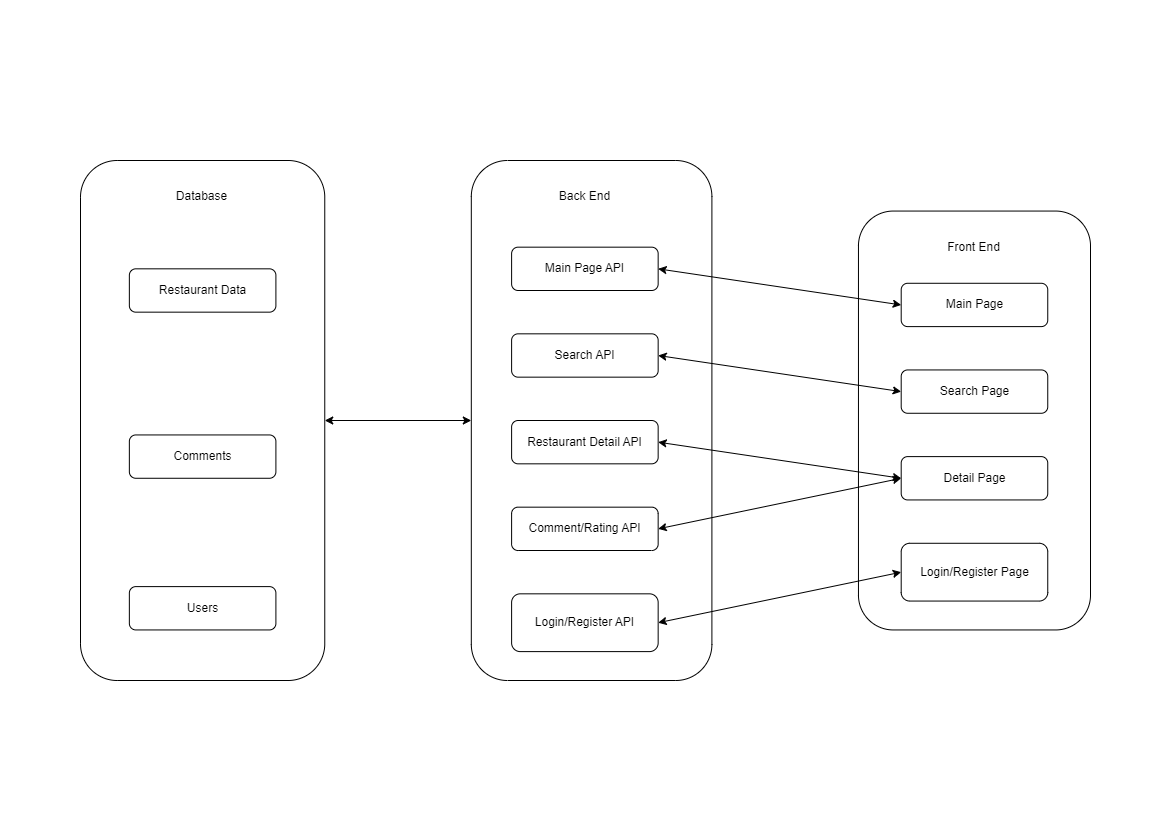

The diagram above was exported from draw.io. Its source (the exported page's mxGraphModel, read from the mxfile embedded in the PNG):
<mxGraphModel dx="2220" dy="1249" grid="1" gridSize="10" guides="1" tooltips="1" connect="1" arrows="1" fold="1" page="1" pageScale="1" pageWidth="1169" pageHeight="827" math="0" shadow="0">
  <root>
    <mxCell id="0" />
    <mxCell id="1" parent="0" />
    <mxCell id="PCAu_WDudFe5offja6nN-37" value="" style="group" vertex="1" connectable="0" parent="1">
      <mxGeometry x="80" y="160" width="1010" height="520" as="geometry" />
    </mxCell>
    <mxCell id="PCAu_WDudFe5offja6nN-3" value="" style="rounded=1;whiteSpace=wrap;html=1;labelBackgroundColor=none;movable=1;resizable=1;rotatable=1;deletable=1;editable=1;locked=0;connectable=1;" vertex="1" parent="PCAu_WDudFe5offja6nN-37">
      <mxGeometry x="777.956469165659" y="50.55555555555556" width="232.04353083434097" height="418.88888888888897" as="geometry" />
    </mxCell>
    <mxCell id="PCAu_WDudFe5offja6nN-4" value="Front End" style="text;html=1;strokeColor=none;fillColor=none;align=center;verticalAlign=middle;whiteSpace=wrap;rounded=1;labelBackgroundColor=none;movable=1;resizable=1;rotatable=1;deletable=1;editable=1;locked=0;connectable=1;" vertex="1" parent="PCAu_WDudFe5offja6nN-37">
      <mxGeometry x="857.3397823458283" y="65" width="73.27690447400242" height="43.333333333333336" as="geometry" />
    </mxCell>
    <mxCell id="PCAu_WDudFe5offja6nN-7" value="Login/Register Page" style="rounded=1;whiteSpace=wrap;html=1;labelBackgroundColor=none;movable=1;resizable=1;rotatable=1;deletable=1;editable=1;locked=0;connectable=1;" vertex="1" parent="PCAu_WDudFe5offja6nN-37">
      <mxGeometry x="820.701330108827" y="382.7777777777778" width="146.55380894800484" height="57.777777777777786" as="geometry" />
    </mxCell>
    <mxCell id="PCAu_WDudFe5offja6nN-8" value="Main Page" style="rounded=1;whiteSpace=wrap;html=1;labelBackgroundColor=none;movable=1;resizable=1;rotatable=1;deletable=1;editable=1;locked=0;connectable=1;" vertex="1" parent="PCAu_WDudFe5offja6nN-37">
      <mxGeometry x="820.701330108827" y="122.77777777777779" width="146.55380894800484" height="43.333333333333336" as="geometry" />
    </mxCell>
    <mxCell id="PCAu_WDudFe5offja6nN-9" value="Search Page" style="rounded=1;whiteSpace=wrap;html=1;labelBackgroundColor=none;movable=1;resizable=1;rotatable=1;deletable=1;editable=1;locked=0;connectable=1;" vertex="1" parent="PCAu_WDudFe5offja6nN-37">
      <mxGeometry x="820.701330108827" y="209.44444444444449" width="146.55380894800484" height="43.333333333333336" as="geometry" />
    </mxCell>
    <mxCell id="PCAu_WDudFe5offja6nN-10" value="Detail Page" style="rounded=1;whiteSpace=wrap;html=1;labelBackgroundColor=none;movable=1;resizable=1;rotatable=1;deletable=1;editable=1;locked=0;connectable=1;" vertex="1" parent="PCAu_WDudFe5offja6nN-37">
      <mxGeometry x="820.701330108827" y="296.11111111111114" width="146.55380894800484" height="43.333333333333336" as="geometry" />
    </mxCell>
    <mxCell id="PCAu_WDudFe5offja6nN-12" value="" style="rounded=1;whiteSpace=wrap;html=1;labelBackgroundColor=none;movable=1;resizable=1;rotatable=1;deletable=1;editable=1;locked=0;connectable=1;" vertex="1" parent="PCAu_WDudFe5offja6nN-37">
      <mxGeometry x="390.81015719467956" width="240.5925030229746" height="520" as="geometry" />
    </mxCell>
    <mxCell id="PCAu_WDudFe5offja6nN-13" value="Back End" style="text;html=1;strokeColor=none;fillColor=none;align=center;verticalAlign=middle;whiteSpace=wrap;rounded=1;labelBackgroundColor=none;movable=1;resizable=1;rotatable=1;deletable=1;editable=1;locked=0;connectable=1;" vertex="1" parent="PCAu_WDudFe5offja6nN-37">
      <mxGeometry x="467.7509068923821" y="14.444444444444446" width="73.27690447400242" height="43.333333333333336" as="geometry" />
    </mxCell>
    <mxCell id="PCAu_WDudFe5offja6nN-14" value="Login/Register API" style="rounded=1;whiteSpace=wrap;html=1;labelBackgroundColor=none;movable=1;resizable=1;rotatable=1;deletable=1;editable=1;locked=0;connectable=1;" vertex="1" parent="PCAu_WDudFe5offja6nN-37">
      <mxGeometry x="431.1124546553809" y="433.33333333333337" width="146.55380894800484" height="57.777777777777786" as="geometry" />
    </mxCell>
    <mxCell id="PCAu_WDudFe5offja6nN-15" value="Main Page API" style="rounded=1;whiteSpace=wrap;html=1;labelBackgroundColor=none;movable=1;resizable=1;rotatable=1;deletable=1;editable=1;locked=0;connectable=1;" vertex="1" parent="PCAu_WDudFe5offja6nN-37">
      <mxGeometry x="431.1124546553809" y="86.66666666666667" width="146.55380894800484" height="43.333333333333336" as="geometry" />
    </mxCell>
    <mxCell id="PCAu_WDudFe5offja6nN-16" value="Search API" style="rounded=1;whiteSpace=wrap;html=1;labelBackgroundColor=none;movable=1;resizable=1;rotatable=1;deletable=1;editable=1;locked=0;connectable=1;" vertex="1" parent="PCAu_WDudFe5offja6nN-37">
      <mxGeometry x="431.1124546553809" y="173.33333333333334" width="146.55380894800484" height="43.333333333333336" as="geometry" />
    </mxCell>
    <mxCell id="PCAu_WDudFe5offja6nN-17" value="Restaurant Detail API" style="rounded=1;whiteSpace=wrap;html=1;labelBackgroundColor=none;movable=1;resizable=1;rotatable=1;deletable=1;editable=1;locked=0;connectable=1;" vertex="1" parent="PCAu_WDudFe5offja6nN-37">
      <mxGeometry x="431.1124546553809" y="260" width="146.55380894800484" height="43.333333333333336" as="geometry" />
    </mxCell>
    <mxCell id="PCAu_WDudFe5offja6nN-18" value="Comment/Rating API" style="rounded=1;whiteSpace=wrap;html=1;labelBackgroundColor=none;movable=1;resizable=1;rotatable=1;deletable=1;editable=1;locked=0;connectable=1;" vertex="1" parent="PCAu_WDudFe5offja6nN-37">
      <mxGeometry x="431.1124546553809" y="346.6666666666667" width="146.55380894800484" height="43.333333333333336" as="geometry" />
    </mxCell>
    <mxCell id="PCAu_WDudFe5offja6nN-24" value="" style="endArrow=classic;startArrow=classic;html=1;rounded=1;entryX=0;entryY=0.5;entryDx=0;entryDy=0;exitX=1;exitY=0.5;exitDx=0;exitDy=0;labelBackgroundColor=none;fontColor=default;movable=1;resizable=1;rotatable=1;deletable=1;editable=1;locked=0;connectable=1;" edge="1" parent="PCAu_WDudFe5offja6nN-37" source="PCAu_WDudFe5offja6nN-15" target="PCAu_WDudFe5offja6nN-8">
      <mxGeometry width="50" height="50" relative="1" as="geometry">
        <mxPoint x="704.6795646916565" y="252.7777777777778" as="sourcePoint" />
        <mxPoint x="765.7436517533254" y="180.55555555555557" as="targetPoint" />
      </mxGeometry>
    </mxCell>
    <mxCell id="PCAu_WDudFe5offja6nN-25" value="" style="endArrow=classic;startArrow=classic;html=1;rounded=1;exitX=1;exitY=0.5;exitDx=0;exitDy=0;entryX=0;entryY=0.5;entryDx=0;entryDy=0;labelBackgroundColor=none;fontColor=default;movable=1;resizable=1;rotatable=1;deletable=1;editable=1;locked=0;connectable=1;" edge="1" parent="PCAu_WDudFe5offja6nN-37" source="PCAu_WDudFe5offja6nN-17" target="PCAu_WDudFe5offja6nN-10">
      <mxGeometry width="50" height="50" relative="1" as="geometry">
        <mxPoint x="704.6795646916565" y="252.7777777777778" as="sourcePoint" />
        <mxPoint x="765.7436517533254" y="180.55555555555557" as="targetPoint" />
      </mxGeometry>
    </mxCell>
    <mxCell id="PCAu_WDudFe5offja6nN-26" value="" style="endArrow=classic;startArrow=classic;html=1;rounded=1;entryX=0;entryY=0.5;entryDx=0;entryDy=0;exitX=1;exitY=0.5;exitDx=0;exitDy=0;labelBackgroundColor=none;fontColor=default;movable=1;resizable=1;rotatable=1;deletable=1;editable=1;locked=0;connectable=1;" edge="1" parent="PCAu_WDudFe5offja6nN-37" source="PCAu_WDudFe5offja6nN-16" target="PCAu_WDudFe5offja6nN-9">
      <mxGeometry width="50" height="50" relative="1" as="geometry">
        <mxPoint x="704.6795646916565" y="252.7777777777778" as="sourcePoint" />
        <mxPoint x="765.7436517533254" y="180.55555555555557" as="targetPoint" />
      </mxGeometry>
    </mxCell>
    <mxCell id="PCAu_WDudFe5offja6nN-27" value="" style="endArrow=classic;startArrow=classic;html=1;rounded=1;entryX=0;entryY=0.5;entryDx=0;entryDy=0;exitX=1;exitY=0.5;exitDx=0;exitDy=0;labelBackgroundColor=none;fontColor=default;movable=1;resizable=1;rotatable=1;deletable=1;editable=1;locked=0;connectable=1;" edge="1" parent="PCAu_WDudFe5offja6nN-37" source="PCAu_WDudFe5offja6nN-18" target="PCAu_WDudFe5offja6nN-10">
      <mxGeometry width="50" height="50" relative="1" as="geometry">
        <mxPoint x="704.6795646916565" y="252.7777777777778" as="sourcePoint" />
        <mxPoint x="765.7436517533254" y="180.55555555555557" as="targetPoint" />
      </mxGeometry>
    </mxCell>
    <mxCell id="PCAu_WDudFe5offja6nN-28" value="" style="endArrow=classic;startArrow=classic;html=1;rounded=1;entryX=0;entryY=0.5;entryDx=0;entryDy=0;exitX=1;exitY=0.5;exitDx=0;exitDy=0;labelBackgroundColor=none;fontColor=default;movable=1;resizable=1;rotatable=1;deletable=1;editable=1;locked=0;connectable=1;" edge="1" parent="PCAu_WDudFe5offja6nN-37" source="PCAu_WDudFe5offja6nN-14" target="PCAu_WDudFe5offja6nN-7">
      <mxGeometry width="50" height="50" relative="1" as="geometry">
        <mxPoint x="704.6795646916565" y="252.7777777777778" as="sourcePoint" />
        <mxPoint x="765.7436517533254" y="180.55555555555557" as="targetPoint" />
      </mxGeometry>
    </mxCell>
    <mxCell id="PCAu_WDudFe5offja6nN-29" value="" style="rounded=1;whiteSpace=wrap;html=1;labelBackgroundColor=none;movable=1;resizable=1;rotatable=1;deletable=1;editable=1;locked=0;connectable=1;" vertex="1" parent="PCAu_WDudFe5offja6nN-37">
      <mxGeometry width="244.25634824667472" height="520" as="geometry" />
    </mxCell>
    <mxCell id="PCAu_WDudFe5offja6nN-30" value="Database" style="text;html=1;strokeColor=none;fillColor=none;align=center;verticalAlign=middle;whiteSpace=wrap;rounded=1;labelBackgroundColor=none;movable=1;resizable=1;rotatable=1;deletable=1;editable=1;locked=0;connectable=1;" vertex="1" parent="PCAu_WDudFe5offja6nN-37">
      <mxGeometry x="85.48972188633616" y="14.444444444444446" width="73.27690447400242" height="43.333333333333336" as="geometry" />
    </mxCell>
    <mxCell id="PCAu_WDudFe5offja6nN-32" value="" style="endArrow=classic;startArrow=classic;html=1;rounded=1;entryX=0;entryY=0.5;entryDx=0;entryDy=0;labelBackgroundColor=none;fontColor=default;movable=1;resizable=1;rotatable=1;deletable=1;editable=1;locked=0;connectable=1;" edge="1" parent="PCAu_WDudFe5offja6nN-37" source="PCAu_WDudFe5offja6nN-29" target="PCAu_WDudFe5offja6nN-12">
      <mxGeometry width="50" height="50" relative="1" as="geometry">
        <mxPoint x="256.46916565900847" y="375.5555555555556" as="sourcePoint" />
        <mxPoint x="317.5332527206772" y="303.33333333333337" as="targetPoint" />
      </mxGeometry>
    </mxCell>
    <mxCell id="PCAu_WDudFe5offja6nN-33" value="Users" style="rounded=1;whiteSpace=wrap;html=1;labelBackgroundColor=none;movable=1;resizable=1;rotatable=1;deletable=1;editable=1;locked=0;connectable=1;" vertex="1" parent="PCAu_WDudFe5offja6nN-37">
      <mxGeometry x="48.851269649334945" y="426.11111111111114" width="146.55380894800484" height="43.333333333333336" as="geometry" />
    </mxCell>
    <mxCell id="PCAu_WDudFe5offja6nN-34" value="Restaurant Data" style="rounded=1;whiteSpace=wrap;html=1;labelBackgroundColor=none;movable=1;resizable=1;rotatable=1;deletable=1;editable=1;locked=0;connectable=1;" vertex="1" parent="PCAu_WDudFe5offja6nN-37">
      <mxGeometry x="48.851269649334945" y="108.33333333333334" width="146.55380894800484" height="43.333333333333336" as="geometry" />
    </mxCell>
    <mxCell id="PCAu_WDudFe5offja6nN-35" value="Comments" style="rounded=1;whiteSpace=wrap;html=1;labelBackgroundColor=none;movable=1;resizable=1;rotatable=1;deletable=1;editable=1;locked=0;connectable=1;" vertex="1" parent="PCAu_WDudFe5offja6nN-37">
      <mxGeometry x="48.851269649334945" y="274.44444444444446" width="146.55380894800484" height="43.333333333333336" as="geometry" />
    </mxCell>
  </root>
</mxGraphModel>